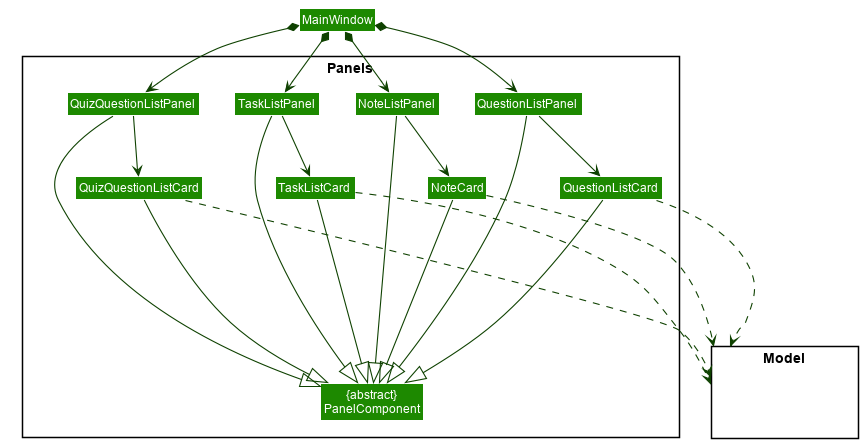

The diagram above was rendered by PlantUML. Its source (embedded in the PNG):
@startuml








skinparam BackgroundColor #FFFFFFF

skinparam Shadowing false

skinparam Class {
    FontColor #FFFFFF
    BorderThickness 1
    BorderColor #FFFFFF
    StereotypeFontColor #FFFFFF
    FontName Arial
}

skinparam Actor {
    BorderColor #000000
    Color #000000
    FontName Arial
}

skinparam Sequence {
    MessageAlign center
    BoxFontSize 15
    BoxPadding 0
    BoxFontColor #FFFFFF
    FontName Arial
}

skinparam Participant {
    FontColor #FFFFFFF
    Padding 20
}

skinparam MinClassWidth 50
skinparam ParticipantPadding 10
skinparam Shadowing false
skinparam DefaultTextAlignment center
skinparam packageStyle Rectangle

hide footbox
hide members
hide circle
skinparam arrowThickness 1.1
skinparam arrowColor #0E4100
skinparam classBackgroundColor #1D8900

package Panels <<Rectangle>> {
Class "{abstract}\nPanelComponent" as PanelComponent
Class NoteListPanel
Class NoteCard
Class QuestionListPanel
Class QuestionListCard
Class QuizQuestionListPanel
Class QuizQuestionListCard
Class TaskListPanel
Class TaskListCard
}

package Model <<Rectangle>> {
Class HiddenModel #FFFFFF
}

NoteListPanel -[hidden]left- QuestionListPanel
QuestionListPanel -[hidden]left- QuizQuestionListPanel
QuizQuestionListPanel -[hidden]left- TaskListPanel



NoteListPanel -down-> NoteCard
QuestionListPanel -down-> QuestionListCard
QuizQuestionListPanel -down-> QuizQuestionListCard
TaskListPanel -down-> TaskListCard

MainWindow *-down-> NoteListPanel
MainWindow *-down-> QuestionListPanel
MainWindow *-down-> QuizQuestionListPanel
MainWindow *-down-> TaskListPanel

NoteListPanel ---|> PanelComponent
QuestionListPanel ---|> PanelComponent
QuizQuestionListPanel ---|> PanelComponent
TaskListPanel ---|> PanelComponent

NoteCard ----|> PanelComponent
QuestionListCard ----|> PanelComponent
QuizQuestionListCard ----|> PanelComponent
TaskListCard ----|> PanelComponent

NoteCard ....> Model
QuestionListCard ....> Model
QuizQuestionListCard ....> Model
TaskListCard ....> Model

@enduml